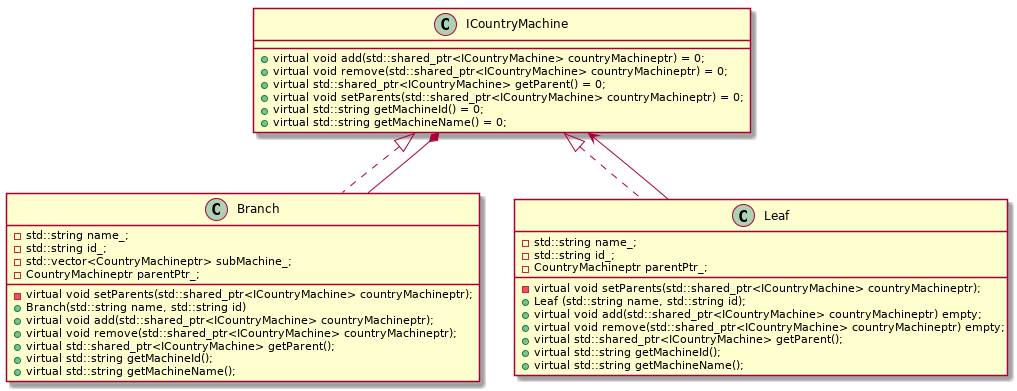

The diagram above was rendered by PlantUML. Its source (embedded in the PNG):
@startuml
class ICountryMachine{
    + virtual void add(std::shared_ptr<ICountryMachine> countryMachineptr) = 0;
    + virtual void remove(std::shared_ptr<ICountryMachine> countryMachineptr) = 0;
    + virtual std::shared_ptr<ICountryMachine> getParent() = 0;
    + virtual void setParents(std::shared_ptr<ICountryMachine> countryMachineptr) = 0;
    + virtual std::string getMachineId() = 0;
    + virtual std::string getMachineName() = 0;
}

class Branch{
    - std::string name_;
    - std::string id_;
    - std::vector<CountryMachineptr> subMachine_;
    - CountryMachineptr parentPtr_;
    - virtual void setParents(std::shared_ptr<ICountryMachine> countryMachineptr);
    + Branch(std::string name, std::string id)
    + virtual void add(std::shared_ptr<ICountryMachine> countryMachineptr);
    + virtual void remove(std::shared_ptr<ICountryMachine> countryMachineptr);
    + virtual std::shared_ptr<ICountryMachine> getParent();
    + virtual std::string getMachineId();
    + virtual std::string getMachineName();
}

class Leaf{
    - std::string name_;
    - std::string id_;
    - CountryMachineptr parentPtr_;
    - virtual void setParents(std::shared_ptr<ICountryMachine> countryMachineptr);
    + Leaf (std::string name, std::string id);
    + virtual void add(std::shared_ptr<ICountryMachine> countryMachineptr) empty;
    + virtual void remove(std::shared_ptr<ICountryMachine> countryMachineptr) empty;
    + virtual std::shared_ptr<ICountryMachine> getParent();
    + virtual std::string getMachineId();
    + virtual std::string getMachineName();
}

ICountryMachine <|.. Branch
ICountryMachine <|.. Leaf

ICountryMachine *-- Branch
ICountryMachine <-- Leaf

@enduml